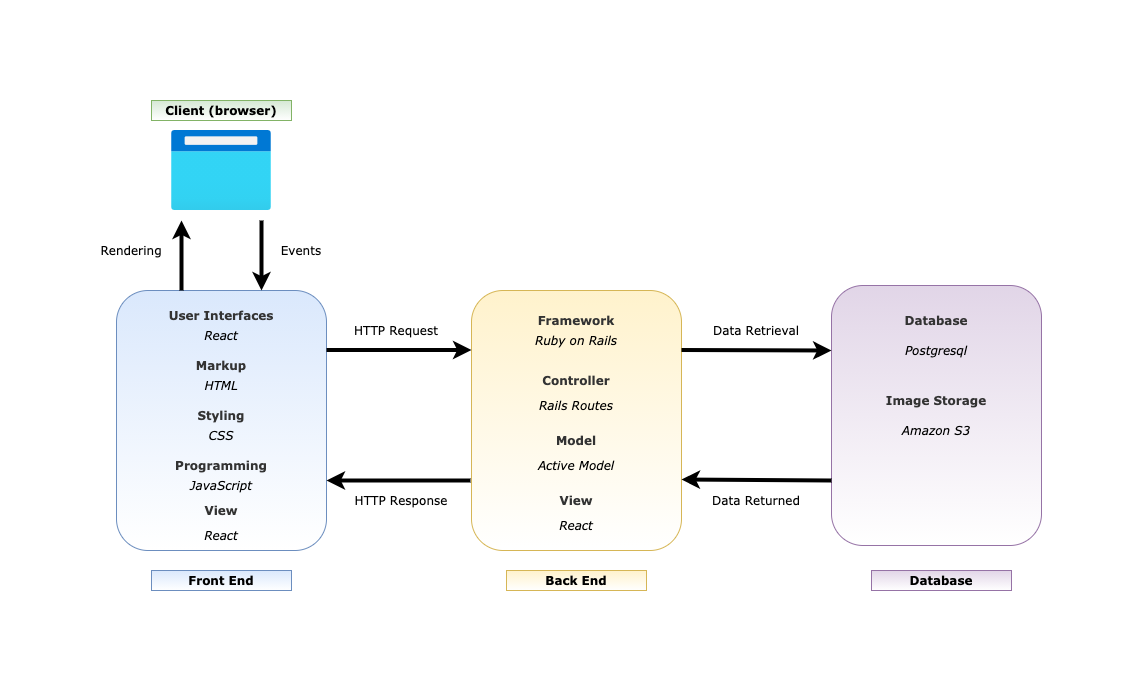

The diagram above was exported from draw.io. Its source (the exported page's mxGraphModel, read from the mxfile embedded in the PNG):
<mxGraphModel dx="1055" dy="474" grid="1" gridSize="10" guides="1" tooltips="1" connect="1" arrows="1" fold="1" page="1" pageScale="1" pageWidth="827" pageHeight="1169" math="0" shadow="0">
  <root>
    <mxCell id="0" />
    <mxCell id="1" parent="0" />
    <mxCell id="Y0CxKSlKduGfsbHVHA9m-1" value="Front End" style="text;html=1;strokeColor=#6c8ebf;fillColor=#dae8fc;align=center;verticalAlign=middle;whiteSpace=wrap;rounded=0;fontFamily=Verdana;fontStyle=1;gradientColor=#ffffff;" parent="1" vertex="1">
      <mxGeometry x="90" y="480" width="140" height="20" as="geometry" />
    </mxCell>
    <mxCell id="Y0CxKSlKduGfsbHVHA9m-2" value="Back End" style="text;html=1;strokeColor=#d6b656;fillColor=#fff2cc;align=center;verticalAlign=middle;whiteSpace=wrap;rounded=0;fontFamily=Verdana;fontStyle=1;gradientColor=#ffffff;" parent="1" vertex="1">
      <mxGeometry x="445" y="480" width="140" height="20" as="geometry" />
    </mxCell>
    <mxCell id="Y0CxKSlKduGfsbHVHA9m-4" value="Database" style="text;html=1;strokeColor=#9673a6;fillColor=#e1d5e7;align=center;verticalAlign=middle;whiteSpace=wrap;rounded=0;fontFamily=Verdana;fontStyle=1;gradientColor=#ffffff;" parent="1" vertex="1">
      <mxGeometry x="810" y="480" width="140" height="20" as="geometry" />
    </mxCell>
    <mxCell id="Y0CxKSlKduGfsbHVHA9m-5" value="" style="rounded=1;whiteSpace=wrap;html=1;fillColor=#dae8fc;strokeColor=#6c8ebf;gradientColor=#ffffff;" parent="1" vertex="1">
      <mxGeometry x="55" y="200" width="210" height="260" as="geometry" />
    </mxCell>
    <mxCell id="Y0CxKSlKduGfsbHVHA9m-11" value="Client (browser)" style="text;html=1;strokeColor=#82b366;fillColor=#d5e8d4;align=center;verticalAlign=middle;whiteSpace=wrap;rounded=0;fontFamily=Verdana;fontStyle=1;gradientColor=#ffffff;" parent="1" vertex="1">
      <mxGeometry x="90" y="10" width="140" height="20" as="geometry" />
    </mxCell>
    <mxCell id="Y0CxKSlKduGfsbHVHA9m-16" value="User Interfaces" style="text;html=1;align=center;verticalAlign=middle;whiteSpace=wrap;rounded=0;fontFamily=Verdana;fontStyle=1;fontColor=#333333;gradientColor=#ffffff;" parent="1" vertex="1">
      <mxGeometry x="90" y="215" width="140" height="20" as="geometry" />
    </mxCell>
    <mxCell id="Y0CxKSlKduGfsbHVHA9m-17" value="React" style="text;html=1;strokeColor=none;fillColor=none;align=center;verticalAlign=middle;whiteSpace=wrap;rounded=0;fontFamily=Verdana;fontStyle=2" parent="1" vertex="1">
      <mxGeometry x="90" y="235" width="140" height="20" as="geometry" />
    </mxCell>
    <mxCell id="Y0CxKSlKduGfsbHVHA9m-18" value="Markup" style="text;html=1;align=center;verticalAlign=middle;whiteSpace=wrap;rounded=0;fontFamily=Verdana;fontStyle=1;fontColor=#333333;gradientColor=#ffffff;" parent="1" vertex="1">
      <mxGeometry x="90" y="265" width="140" height="20" as="geometry" />
    </mxCell>
    <mxCell id="Y0CxKSlKduGfsbHVHA9m-19" value="HTML" style="text;html=1;strokeColor=none;fillColor=none;align=center;verticalAlign=middle;whiteSpace=wrap;rounded=0;fontFamily=Verdana;fontStyle=2" parent="1" vertex="1">
      <mxGeometry x="90" y="285" width="140" height="20" as="geometry" />
    </mxCell>
    <mxCell id="Y0CxKSlKduGfsbHVHA9m-20" value="Styling" style="text;html=1;align=center;verticalAlign=middle;whiteSpace=wrap;rounded=0;fontFamily=Verdana;fontStyle=1;fontColor=#333333;gradientColor=#ffffff;" parent="1" vertex="1">
      <mxGeometry x="90" y="315" width="140" height="20" as="geometry" />
    </mxCell>
    <mxCell id="Y0CxKSlKduGfsbHVHA9m-21" value="CSS" style="text;html=1;strokeColor=none;fillColor=none;align=center;verticalAlign=middle;whiteSpace=wrap;rounded=0;fontFamily=Verdana;fontStyle=2" parent="1" vertex="1">
      <mxGeometry x="90" y="335" width="140" height="20" as="geometry" />
    </mxCell>
    <mxCell id="Y0CxKSlKduGfsbHVHA9m-25" value="Programming" style="text;html=1;align=center;verticalAlign=middle;whiteSpace=wrap;rounded=0;fontFamily=Verdana;fontStyle=1;fontColor=#333333;gradientColor=#ffffff;" parent="1" vertex="1">
      <mxGeometry x="90" y="365" width="140" height="20" as="geometry" />
    </mxCell>
    <mxCell id="Y0CxKSlKduGfsbHVHA9m-26" value="JavaScript" style="text;html=1;strokeColor=none;fillColor=none;align=center;verticalAlign=middle;whiteSpace=wrap;rounded=0;fontFamily=Verdana;fontStyle=2" parent="1" vertex="1">
      <mxGeometry x="90" y="385" width="140" height="20" as="geometry" />
    </mxCell>
    <mxCell id="Y0CxKSlKduGfsbHVHA9m-27" value="" style="rounded=1;whiteSpace=wrap;html=1;fillColor=#fff2cc;strokeColor=#d6b656;gradientColor=#ffffff;" parent="1" vertex="1">
      <mxGeometry x="410" y="200" width="210" height="260" as="geometry" />
    </mxCell>
    <mxCell id="Y0CxKSlKduGfsbHVHA9m-28" value="Framework" style="text;html=1;align=center;verticalAlign=middle;whiteSpace=wrap;rounded=0;fontFamily=Verdana;fontStyle=1;fontColor=#333333;gradientColor=#ffffff;" parent="1" vertex="1">
      <mxGeometry x="445" y="220" width="140" height="20" as="geometry" />
    </mxCell>
    <mxCell id="Y0CxKSlKduGfsbHVHA9m-29" value="Ruby on Rails" style="text;html=1;strokeColor=none;fillColor=none;align=center;verticalAlign=middle;whiteSpace=wrap;rounded=0;fontFamily=Verdana;fontStyle=2" parent="1" vertex="1">
      <mxGeometry x="445" y="240" width="140" height="20" as="geometry" />
    </mxCell>
    <mxCell id="Y0CxKSlKduGfsbHVHA9m-31" value="Controller" style="text;html=1;align=center;verticalAlign=middle;whiteSpace=wrap;rounded=0;fontFamily=Verdana;fontStyle=1;fontColor=#333333;gradientColor=#ffffff;" parent="1" vertex="1">
      <mxGeometry x="445" y="280" width="140" height="20" as="geometry" />
    </mxCell>
    <mxCell id="Y0CxKSlKduGfsbHVHA9m-32" value="Rails Routes" style="text;html=1;strokeColor=none;fillColor=none;align=center;verticalAlign=middle;whiteSpace=wrap;rounded=0;fontFamily=Verdana;fontStyle=2" parent="1" vertex="1">
      <mxGeometry x="445" y="300" width="140" height="30" as="geometry" />
    </mxCell>
    <mxCell id="Y0CxKSlKduGfsbHVHA9m-33" value="Model" style="text;html=1;align=center;verticalAlign=middle;whiteSpace=wrap;rounded=0;fontFamily=Verdana;fontStyle=1;fontColor=#333333;gradientColor=#ffffff;" parent="1" vertex="1">
      <mxGeometry x="445" y="340" width="140" height="20" as="geometry" />
    </mxCell>
    <mxCell id="Y0CxKSlKduGfsbHVHA9m-34" value="Active Model" style="text;html=1;strokeColor=none;fillColor=none;align=center;verticalAlign=middle;whiteSpace=wrap;rounded=0;fontFamily=Verdana;fontStyle=2" parent="1" vertex="1">
      <mxGeometry x="445" y="360" width="140" height="30" as="geometry" />
    </mxCell>
    <mxCell id="Y0CxKSlKduGfsbHVHA9m-36" value="HTTP Request" style="text;html=1;strokeColor=none;fillColor=none;align=center;verticalAlign=middle;whiteSpace=wrap;rounded=0;fontFamily=Verdana;fontStyle=0" parent="1" vertex="1">
      <mxGeometry x="290" y="230" width="90" height="20" as="geometry" />
    </mxCell>
    <mxCell id="Y0CxKSlKduGfsbHVHA9m-37" value="" style="rounded=1;whiteSpace=wrap;html=1;fillColor=#e1d5e7;strokeColor=#9673a6;gradientColor=#ffffff;" parent="1" vertex="1">
      <mxGeometry x="770" y="195" width="210" height="260" as="geometry" />
    </mxCell>
    <mxCell id="Y0CxKSlKduGfsbHVHA9m-38" value="" style="endArrow=classic;html=1;fillColor=#66FFBD;fontFamily=Verdana;exitX=1;exitY=0.25;exitDx=0;exitDy=0;strokeWidth=4;entryX=0;entryY=0.25;entryDx=0;entryDy=0;" parent="1" target="Y0CxKSlKduGfsbHVHA9m-37" edge="1">
      <mxGeometry width="50" height="50" relative="1" as="geometry">
        <mxPoint x="620" y="259.5" as="sourcePoint" />
        <mxPoint x="765" y="259.5" as="targetPoint" />
      </mxGeometry>
    </mxCell>
    <mxCell id="Y0CxKSlKduGfsbHVHA9m-39" value="" style="endArrow=classic;html=1;fillColor=#66FFBD;fontFamily=Verdana;exitX=1;exitY=0.25;exitDx=0;exitDy=0;strokeWidth=4;entryX=0;entryY=0.25;entryDx=0;entryDy=0;" parent="1" edge="1">
      <mxGeometry width="50" height="50" relative="1" as="geometry">
        <mxPoint x="265" y="259.5" as="sourcePoint" />
        <mxPoint x="410" y="259.5" as="targetPoint" />
      </mxGeometry>
    </mxCell>
    <mxCell id="Y0CxKSlKduGfsbHVHA9m-40" value="Data Retrieval" style="text;html=1;strokeColor=none;fillColor=none;align=center;verticalAlign=middle;whiteSpace=wrap;rounded=0;fontFamily=Verdana;fontStyle=0" parent="1" vertex="1">
      <mxGeometry x="650" y="230" width="90" height="20" as="geometry" />
    </mxCell>
    <mxCell id="Y0CxKSlKduGfsbHVHA9m-42" value="Database" style="text;html=1;align=center;verticalAlign=middle;whiteSpace=wrap;rounded=0;fontFamily=Verdana;fontStyle=1;fontColor=#333333;gradientColor=#ffffff;" parent="1" vertex="1">
      <mxGeometry x="805" y="220" width="140" height="20" as="geometry" />
    </mxCell>
    <mxCell id="Y0CxKSlKduGfsbHVHA9m-43" value="Postgresql" style="text;html=1;strokeColor=none;fillColor=none;align=center;verticalAlign=middle;whiteSpace=wrap;rounded=0;fontFamily=Verdana;fontStyle=2" parent="1" vertex="1">
      <mxGeometry x="805" y="250" width="140" height="20" as="geometry" />
    </mxCell>
    <mxCell id="Y0CxKSlKduGfsbHVHA9m-44" value="Image Storage" style="text;html=1;align=center;verticalAlign=middle;whiteSpace=wrap;rounded=0;fontFamily=Verdana;fontStyle=1;fontColor=#333333;gradientColor=#ffffff;" parent="1" vertex="1">
      <mxGeometry x="805" y="300" width="140" height="20" as="geometry" />
    </mxCell>
    <mxCell id="Y0CxKSlKduGfsbHVHA9m-45" value="Amazon S3" style="text;html=1;strokeColor=none;fillColor=none;align=center;verticalAlign=middle;whiteSpace=wrap;rounded=0;fontFamily=Verdana;fontStyle=2" parent="1" vertex="1">
      <mxGeometry x="805" y="330" width="140" height="20" as="geometry" />
    </mxCell>
    <mxCell id="Y0CxKSlKduGfsbHVHA9m-46" value="" style="endArrow=classic;html=1;fillColor=#66FFBD;fontFamily=Verdana;exitX=0;exitY=0.75;exitDx=0;exitDy=0;strokeWidth=4;" parent="1" source="Y0CxKSlKduGfsbHVHA9m-37" edge="1">
      <mxGeometry width="50" height="50" relative="1" as="geometry">
        <mxPoint x="630" y="269.5" as="sourcePoint" />
        <mxPoint x="620" y="389" as="targetPoint" />
      </mxGeometry>
    </mxCell>
    <mxCell id="Y0CxKSlKduGfsbHVHA9m-47" value="Data Returned" style="text;html=1;strokeColor=none;fillColor=none;align=center;verticalAlign=middle;whiteSpace=wrap;rounded=0;fontFamily=Verdana;fontStyle=0" parent="1" vertex="1">
      <mxGeometry x="650" y="400" width="90" height="20" as="geometry" />
    </mxCell>
    <mxCell id="Y0CxKSlKduGfsbHVHA9m-48" value="" style="endArrow=classic;html=1;fillColor=#66FFBD;fontFamily=Verdana;strokeWidth=4;" parent="1" edge="1">
      <mxGeometry width="50" height="50" relative="1" as="geometry">
        <mxPoint x="409" y="390" as="sourcePoint" />
        <mxPoint x="265" y="390" as="targetPoint" />
      </mxGeometry>
    </mxCell>
    <mxCell id="Y0CxKSlKduGfsbHVHA9m-49" value="HTTP Response" style="text;html=1;strokeColor=none;fillColor=none;align=center;verticalAlign=middle;whiteSpace=wrap;rounded=0;fontFamily=Verdana;fontStyle=0" parent="1" vertex="1">
      <mxGeometry x="290" y="400" width="100" height="20" as="geometry" />
    </mxCell>
    <mxCell id="Y0CxKSlKduGfsbHVHA9m-50" value="" style="endArrow=classic;html=1;fillColor=#66FFBD;fontFamily=Verdana;exitX=0.5;exitY=1;exitDx=0;exitDy=0;strokeWidth=4;" parent="1" edge="1">
      <mxGeometry width="50" height="50" relative="1" as="geometry">
        <mxPoint x="200" y="130" as="sourcePoint" />
        <mxPoint x="200" y="200" as="targetPoint" />
      </mxGeometry>
    </mxCell>
    <mxCell id="Y0CxKSlKduGfsbHVHA9m-51" value="" style="endArrow=classic;html=1;fillColor=#66FFBD;fontFamily=Verdana;strokeWidth=4;" parent="1" edge="1">
      <mxGeometry width="50" height="50" relative="1" as="geometry">
        <mxPoint x="120" y="200" as="sourcePoint" />
        <mxPoint x="120" y="130" as="targetPoint" />
      </mxGeometry>
    </mxCell>
    <mxCell id="Y0CxKSlKduGfsbHVHA9m-52" value="" style="aspect=fixed;html=1;points=[];align=center;image;fontSize=12;image=img/lib/azure2/general/Browser.svg;fillColor=none;gradientColor=#ffffff;" parent="1" vertex="1">
      <mxGeometry x="110" y="40" width="100" height="80" as="geometry" />
    </mxCell>
    <mxCell id="Y0CxKSlKduGfsbHVHA9m-54" value="Events" style="text;html=1;strokeColor=none;fillColor=none;align=center;verticalAlign=middle;whiteSpace=wrap;rounded=0;fontFamily=Verdana;" parent="1" vertex="1">
      <mxGeometry x="210" y="150" width="60" height="20" as="geometry" />
    </mxCell>
    <mxCell id="Y0CxKSlKduGfsbHVHA9m-55" value="Rendering" style="text;html=1;strokeColor=none;fillColor=none;align=center;verticalAlign=middle;whiteSpace=wrap;rounded=0;fontFamily=Verdana;" parent="1" vertex="1">
      <mxGeometry x="40" y="150" width="60" height="20" as="geometry" />
    </mxCell>
    <mxCell id="Y0CxKSlKduGfsbHVHA9m-56" value="View" style="text;html=1;align=center;verticalAlign=middle;whiteSpace=wrap;rounded=0;fontFamily=Verdana;fontStyle=1;fontColor=#333333;gradientColor=#ffffff;" parent="1" vertex="1">
      <mxGeometry x="445" y="400" width="140" height="20" as="geometry" />
    </mxCell>
    <mxCell id="Y0CxKSlKduGfsbHVHA9m-57" value="React" style="text;html=1;strokeColor=none;fillColor=none;align=center;verticalAlign=middle;whiteSpace=wrap;rounded=0;fontFamily=Verdana;fontStyle=2" parent="1" vertex="1">
      <mxGeometry x="445" y="420" width="140" height="30" as="geometry" />
    </mxCell>
    <mxCell id="Xl8pFO6sk6T1xwUVgZXa-2" value="View" style="text;html=1;align=center;verticalAlign=middle;whiteSpace=wrap;rounded=0;fontFamily=Verdana;fontStyle=1;fontColor=#333333;gradientColor=#ffffff;" vertex="1" parent="1">
      <mxGeometry x="90" y="410" width="140" height="20" as="geometry" />
    </mxCell>
    <mxCell id="Xl8pFO6sk6T1xwUVgZXa-3" value="React" style="text;html=1;strokeColor=none;fillColor=none;align=center;verticalAlign=middle;whiteSpace=wrap;rounded=0;fontFamily=Verdana;fontStyle=2" vertex="1" parent="1">
      <mxGeometry x="90" y="430" width="140" height="30" as="geometry" />
    </mxCell>
  </root>
</mxGraphModel>